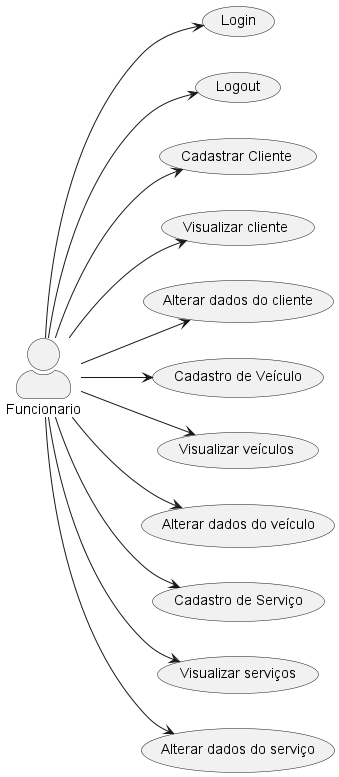

The diagram above was rendered by PlantUML. Its source (embedded in the PNG):
@startuml
skinparam actorStyle awesome
left to right direction
"Funcionario" as User
    User --> (Login)
    User --> (Logout)
    User --> (Cadastrar Cliente)
    User --> (Visualizar cliente)
    User --> (Alterar dados do cliente)
    User --> (Cadastro de Veículo)
    User --> (Visualizar veículos)
    User --> (Alterar dados do veículo)
    User -->  (Cadastro de Serviço)
    User -->  (Visualizar serviços)
    User -->  (Alterar dados do serviço)

@enduml